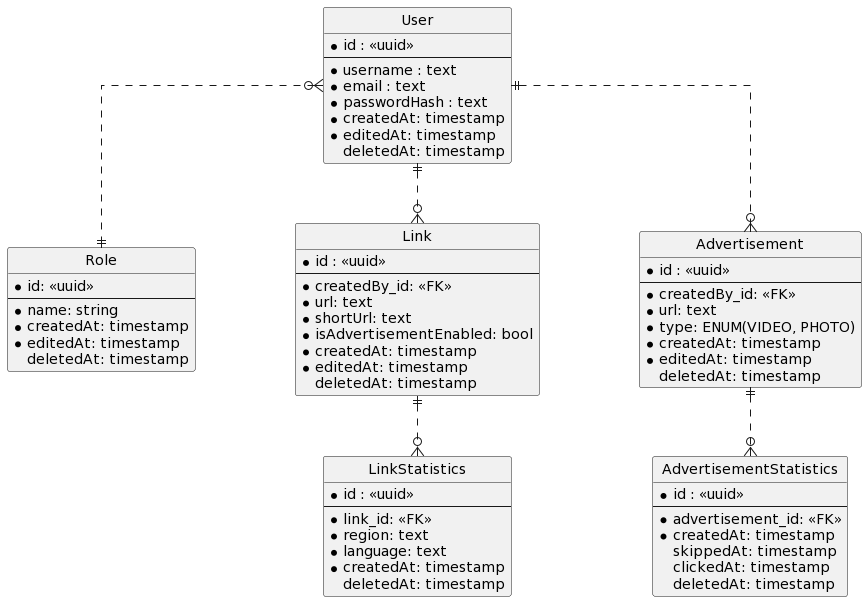

The diagram above was rendered by PlantUML. Its source (embedded in the PNG):
@startuml
hide circle
skinparam Linetype ortho
skinparam Ranksep 60
skinparam Nodesep 100


entity "Role" as role {
    * id: <<uuid>>
    ---
    * name: string
    * createdAt: timestamp
    * editedAt: timestamp
    deletedAt: timestamp
}

entity "User" as user {
  *id : <<uuid>>
  --
  * username : text
  * email : text
  * passwordHash : text
  * createdAt: timestamp
  * editedAt: timestamp
  deletedAt: timestamp
}

entity "Link" as link {
  *id : <<uuid>>
  --
  * createdBy_id: <<FK>>
  * url: text
  * shortUrl: text
  * isAdvertisementEnabled: bool
  * createdAt: timestamp
  * editedAt: timestamp
  deletedAt: timestamp
}

entity "LinkStatistics" as linkStats {
  *id : <<uuid>>
  --
  * link_id: <<FK>>
  * region: text
  * language: text
  * createdAt: timestamp
  deletedAt: timestamp
}

entity "Advertisement" as ad {
  *id : <<uuid>>
  --
  * createdBy_id: <<FK>>
  * url: text
  * type: ENUM(VIDEO, PHOTO)
  * createdAt: timestamp
  * editedAt: timestamp
  deletedAt: timestamp
}

entity "AdvertisementStatistics" as adStats {
  *id : <<uuid>>
  --
  * advertisement_id: <<FK>>
  * createdAt: timestamp
  skippedAt: timestamp
  clickedAt: timestamp
  deletedAt: timestamp
}

user }o..|| role
user ||..o{ link
user ||..o{ ad

ad ||..o{ adStats
link ||..o{ linkStats
@enduml